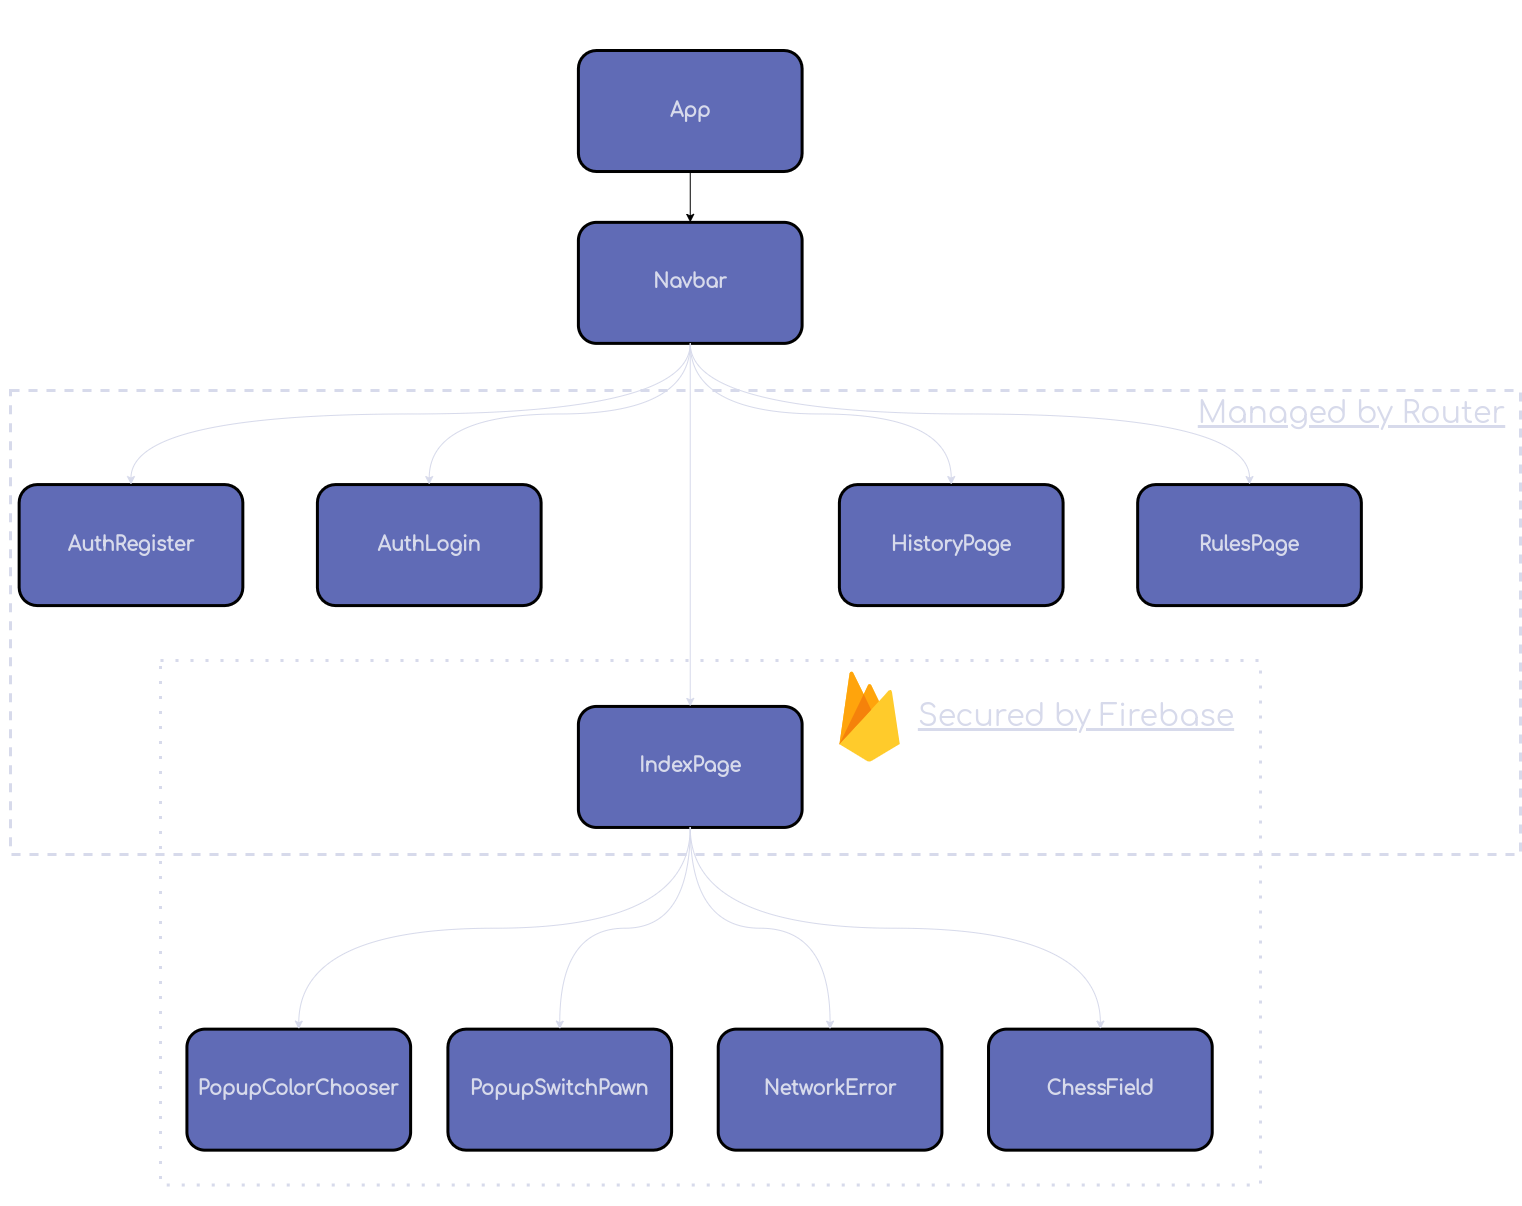

The diagram above was exported from draw.io. Its source (the exported page's mxGraphModel, read from the mxfile embedded in the PNG):
<mxGraphModel dx="3290" dy="1447" grid="1" gridSize="10" guides="1" tooltips="1" connect="1" arrows="1" fold="1" page="1" pageScale="1" pageWidth="850" pageHeight="1100" math="0" shadow="0">
  <root>
    <mxCell id="0" />
    <mxCell id="1" parent="0" />
    <mxCell id="Mxkc7grXVh4gmpcN-hXA-43" value="" style="group" vertex="1" connectable="0" parent="1">
      <mxGeometry x="-740" y="180" width="1520" height="1204.4099999999999" as="geometry" />
    </mxCell>
    <mxCell id="Mxkc7grXVh4gmpcN-hXA-1" value="IndexPage" style="rounded=1;whiteSpace=wrap;html=1;strokeColor=#000000;strokeWidth=3;fillColor=#606BB6;fontFamily=Comfortaa;fontSource=https%3A%2F%2Ffonts.googleapis.com%2Fcss%3Ffamily%3DComfortaa;fontColor=#d7daeb;fontStyle=1;fontSize=19;" vertex="1" parent="Mxkc7grXVh4gmpcN-hXA-43">
      <mxGeometry x="577.9012345679013" y="705.9322033898305" width="223.70370370370372" height="121.01694915254237" as="geometry" />
    </mxCell>
    <mxCell id="Mxkc7grXVh4gmpcN-hXA-2" value="HistoryPage" style="rounded=1;whiteSpace=wrap;html=1;strokeColor=#000000;strokeWidth=3;fillColor=#606BB6;fontFamily=Comfortaa;fontSource=https%3A%2F%2Ffonts.googleapis.com%2Fcss%3Ffamily%3DComfortaa;fontColor=#d7daeb;fontStyle=1;fontSize=19;" vertex="1" parent="Mxkc7grXVh4gmpcN-hXA-43">
      <mxGeometry x="838.8888888888889" y="484.06779661016947" width="223.70370370370372" height="121.01694915254237" as="geometry" />
    </mxCell>
    <mxCell id="Mxkc7grXVh4gmpcN-hXA-3" value="RulesPage" style="rounded=1;whiteSpace=wrap;html=1;strokeColor=#000000;strokeWidth=3;fillColor=#606BB6;fontFamily=Comfortaa;fontSource=https%3A%2F%2Ffonts.googleapis.com%2Fcss%3Ffamily%3DComfortaa;fontColor=#d7daeb;fontStyle=1;fontSize=19;" vertex="1" parent="Mxkc7grXVh4gmpcN-hXA-43">
      <mxGeometry x="1137.1604938271605" y="484.06779661016947" width="223.70370370370372" height="121.01694915254237" as="geometry" />
    </mxCell>
    <mxCell id="Mxkc7grXVh4gmpcN-hXA-4" value="App" style="rounded=1;whiteSpace=wrap;html=1;strokeColor=#000000;strokeWidth=3;fillColor=#606BB6;fontFamily=Comfortaa;fontSource=https%3A%2F%2Ffonts.googleapis.com%2Fcss%3Ffamily%3DComfortaa;fontColor=#d7daeb;fontStyle=1;fontSize=19;" vertex="1" parent="Mxkc7grXVh4gmpcN-hXA-43">
      <mxGeometry x="577.9012345679013" y="50" width="223.70370370370372" height="121.01694915254237" as="geometry" />
    </mxCell>
    <mxCell id="Mxkc7grXVh4gmpcN-hXA-16" style="edgeStyle=orthogonalEdgeStyle;curved=1;rounded=0;orthogonalLoop=1;jettySize=auto;html=1;exitX=0.5;exitY=1;exitDx=0;exitDy=0;entryX=0.5;entryY=0;entryDx=0;entryDy=0;strokeColor=#D7DAEB;" edge="1" parent="Mxkc7grXVh4gmpcN-hXA-43" source="Mxkc7grXVh4gmpcN-hXA-5" target="Mxkc7grXVh4gmpcN-hXA-3">
      <mxGeometry relative="1" as="geometry" />
    </mxCell>
    <mxCell id="Mxkc7grXVh4gmpcN-hXA-18" style="edgeStyle=orthogonalEdgeStyle;curved=1;rounded=0;orthogonalLoop=1;jettySize=auto;html=1;exitX=0.5;exitY=1;exitDx=0;exitDy=0;entryX=0.5;entryY=0;entryDx=0;entryDy=0;strokeColor=#D7DAEB;" edge="1" parent="Mxkc7grXVh4gmpcN-hXA-43" source="Mxkc7grXVh4gmpcN-hXA-5" target="Mxkc7grXVh4gmpcN-hXA-2">
      <mxGeometry relative="1" as="geometry" />
    </mxCell>
    <mxCell id="Mxkc7grXVh4gmpcN-hXA-23" style="edgeStyle=orthogonalEdgeStyle;curved=1;rounded=0;orthogonalLoop=1;jettySize=auto;html=1;strokeColor=#D7DAEB;" edge="1" parent="Mxkc7grXVh4gmpcN-hXA-43" source="Mxkc7grXVh4gmpcN-hXA-5" target="Mxkc7grXVh4gmpcN-hXA-1">
      <mxGeometry relative="1" as="geometry" />
    </mxCell>
    <mxCell id="Mxkc7grXVh4gmpcN-hXA-5" value="Navbar" style="rounded=1;whiteSpace=wrap;html=1;strokeColor=#000000;strokeWidth=3;fillColor=#606BB6;fontFamily=Comfortaa;fontSource=https%3A%2F%2Ffonts.googleapis.com%2Fcss%3Ffamily%3DComfortaa;fontColor=#d7daeb;fontStyle=1;fontSize=19;" vertex="1" parent="Mxkc7grXVh4gmpcN-hXA-43">
      <mxGeometry x="577.9012345679013" y="221.864406779661" width="223.70370370370372" height="121.01694915254237" as="geometry" />
    </mxCell>
    <mxCell id="Mxkc7grXVh4gmpcN-hXA-19" style="edgeStyle=orthogonalEdgeStyle;curved=1;rounded=0;orthogonalLoop=1;jettySize=auto;html=1;exitX=0.5;exitY=1;exitDx=0;exitDy=0;entryX=0.5;entryY=0;entryDx=0;entryDy=0;" edge="1" parent="Mxkc7grXVh4gmpcN-hXA-43" source="Mxkc7grXVh4gmpcN-hXA-4" target="Mxkc7grXVh4gmpcN-hXA-5">
      <mxGeometry relative="1" as="geometry" />
    </mxCell>
    <mxCell id="Mxkc7grXVh4gmpcN-hXA-7" value="PopupColorChooser" style="rounded=1;whiteSpace=wrap;html=1;strokeColor=#000000;strokeWidth=3;fillColor=#606BB6;fontFamily=Comfortaa;fontSource=https%3A%2F%2Ffonts.googleapis.com%2Fcss%3Ffamily%3DComfortaa;fontColor=#d7daeb;fontStyle=1;fontSize=19;" vertex="1" parent="Mxkc7grXVh4gmpcN-hXA-43">
      <mxGeometry x="186.41975308641975" y="1028.6440677966102" width="223.70370370370372" height="121.01694915254237" as="geometry" />
    </mxCell>
    <mxCell id="Mxkc7grXVh4gmpcN-hXA-15" style="edgeStyle=orthogonalEdgeStyle;curved=1;rounded=0;orthogonalLoop=1;jettySize=auto;html=1;exitX=0.5;exitY=1;exitDx=0;exitDy=0;entryX=0.5;entryY=0;entryDx=0;entryDy=0;strokeColor=#D7DAEB;" edge="1" parent="Mxkc7grXVh4gmpcN-hXA-43" source="Mxkc7grXVh4gmpcN-hXA-1" target="Mxkc7grXVh4gmpcN-hXA-7">
      <mxGeometry relative="1" as="geometry" />
    </mxCell>
    <mxCell id="Mxkc7grXVh4gmpcN-hXA-8" value="ChessField" style="rounded=1;whiteSpace=wrap;html=1;fillColor=#606BB6;strokeColor=#000000;strokeWidth=3;fontFamily=Comfortaa;fontSource=https%3A%2F%2Ffonts.googleapis.com%2Fcss%3Ffamily%3DComfortaa;fontColor=#d7daeb;fontStyle=1;fontSize=19;" vertex="1" parent="Mxkc7grXVh4gmpcN-hXA-43">
      <mxGeometry x="988.0246913580247" y="1028.6440677966102" width="223.70370370370372" height="121.01694915254237" as="geometry" />
    </mxCell>
    <mxCell id="Mxkc7grXVh4gmpcN-hXA-14" style="edgeStyle=orthogonalEdgeStyle;curved=1;rounded=0;orthogonalLoop=1;jettySize=auto;html=1;exitX=0.5;exitY=1;exitDx=0;exitDy=0;strokeColor=#D7DAEB;" edge="1" parent="Mxkc7grXVh4gmpcN-hXA-43" source="Mxkc7grXVh4gmpcN-hXA-1" target="Mxkc7grXVh4gmpcN-hXA-8">
      <mxGeometry relative="1" as="geometry" />
    </mxCell>
    <mxCell id="Mxkc7grXVh4gmpcN-hXA-9" value="PopupSwitchPawn" style="rounded=1;whiteSpace=wrap;html=1;strokeColor=#000000;strokeWidth=3;fillColor=#606BB6;fontFamily=Comfortaa;fontSource=https%3A%2F%2Ffonts.googleapis.com%2Fcss%3Ffamily%3DComfortaa;fontColor=#d7daeb;fontStyle=1;fontSize=19;" vertex="1" parent="Mxkc7grXVh4gmpcN-hXA-43">
      <mxGeometry x="447.40740740740745" y="1028.6440677966102" width="223.70370370370372" height="121.01694915254237" as="geometry" />
    </mxCell>
    <mxCell id="Mxkc7grXVh4gmpcN-hXA-12" style="edgeStyle=orthogonalEdgeStyle;curved=1;rounded=0;orthogonalLoop=1;jettySize=auto;html=1;exitX=0.5;exitY=1;exitDx=0;exitDy=0;entryX=0.5;entryY=0;entryDx=0;entryDy=0;strokeColor=#D7DAEB;" edge="1" parent="Mxkc7grXVh4gmpcN-hXA-43" source="Mxkc7grXVh4gmpcN-hXA-1" target="Mxkc7grXVh4gmpcN-hXA-9">
      <mxGeometry relative="1" as="geometry" />
    </mxCell>
    <mxCell id="Mxkc7grXVh4gmpcN-hXA-10" value="NetworkError" style="rounded=1;whiteSpace=wrap;html=1;strokeColor=#000000;strokeWidth=3;fillColor=#606BB6;fontFamily=Comfortaa;fontSource=https%3A%2F%2Ffonts.googleapis.com%2Fcss%3Ffamily%3DComfortaa;fontColor=#d7daeb;fontStyle=1;fontSize=19;" vertex="1" parent="Mxkc7grXVh4gmpcN-hXA-43">
      <mxGeometry x="717.716049382716" y="1028.6440677966102" width="223.70370370370372" height="121.01694915254237" as="geometry" />
    </mxCell>
    <mxCell id="Mxkc7grXVh4gmpcN-hXA-13" style="edgeStyle=orthogonalEdgeStyle;curved=1;rounded=0;orthogonalLoop=1;jettySize=auto;html=1;exitX=0.5;exitY=1;exitDx=0;exitDy=0;entryX=0.5;entryY=0;entryDx=0;entryDy=0;strokeColor=#D7DAEB;" edge="1" parent="Mxkc7grXVh4gmpcN-hXA-43" source="Mxkc7grXVh4gmpcN-hXA-1" target="Mxkc7grXVh4gmpcN-hXA-10">
      <mxGeometry relative="1" as="geometry" />
    </mxCell>
    <mxCell id="Mxkc7grXVh4gmpcN-hXA-20" value="AuthLogin" style="rounded=1;whiteSpace=wrap;html=1;strokeColor=#000000;strokeWidth=3;fillColor=#606BB6;fontFamily=Comfortaa;fontSource=https%3A%2F%2Ffonts.googleapis.com%2Fcss%3Ffamily%3DComfortaa;fontColor=#d7daeb;fontStyle=1;fontSize=19;" vertex="1" parent="Mxkc7grXVh4gmpcN-hXA-43">
      <mxGeometry x="316.91358024691357" y="484.06779661016947" width="223.70370370370372" height="121.01694915254237" as="geometry" />
    </mxCell>
    <mxCell id="Mxkc7grXVh4gmpcN-hXA-34" style="edgeStyle=orthogonalEdgeStyle;curved=1;rounded=0;orthogonalLoop=1;jettySize=auto;html=1;exitX=0.5;exitY=1;exitDx=0;exitDy=0;fontSize=16;fontColor=#000000;strokeColor=#D7DAEB;" edge="1" parent="Mxkc7grXVh4gmpcN-hXA-43" source="Mxkc7grXVh4gmpcN-hXA-5" target="Mxkc7grXVh4gmpcN-hXA-20">
      <mxGeometry relative="1" as="geometry" />
    </mxCell>
    <mxCell id="Mxkc7grXVh4gmpcN-hXA-22" value="AuthRegister" style="rounded=1;whiteSpace=wrap;html=1;strokeColor=#000000;strokeWidth=3;fillColor=#606BB6;fontFamily=Comfortaa;fontSource=https%3A%2F%2Ffonts.googleapis.com%2Fcss%3Ffamily%3DComfortaa;fontColor=#d7daeb;fontStyle=1;fontSize=19;" vertex="1" parent="Mxkc7grXVh4gmpcN-hXA-43">
      <mxGeometry x="18.641975308641975" y="484.06779661016947" width="223.70370370370372" height="121.01694915254237" as="geometry" />
    </mxCell>
    <mxCell id="Mxkc7grXVh4gmpcN-hXA-35" style="edgeStyle=orthogonalEdgeStyle;curved=1;rounded=0;orthogonalLoop=1;jettySize=auto;html=1;exitX=0.5;exitY=1;exitDx=0;exitDy=0;fontSize=16;fontColor=#000000;strokeColor=#D7DAEB;" edge="1" parent="Mxkc7grXVh4gmpcN-hXA-43" source="Mxkc7grXVh4gmpcN-hXA-5" target="Mxkc7grXVh4gmpcN-hXA-22">
      <mxGeometry relative="1" as="geometry" />
    </mxCell>
    <mxCell id="Mxkc7grXVh4gmpcN-hXA-28" value="Text" style="text;html=1;strokeColor=none;fillColor=none;align=center;verticalAlign=middle;whiteSpace=wrap;rounded=0;fontColor=#00000000;" vertex="1" parent="Mxkc7grXVh4gmpcN-hXA-43">
      <mxGeometry x="1342.2222222222222" y="463.89830508474574" width="111.85185185185186" height="60.50847457627118" as="geometry" />
    </mxCell>
    <mxCell id="Mxkc7grXVh4gmpcN-hXA-30" value="Text" style="text;html=1;strokeColor=none;fillColor=none;align=center;verticalAlign=middle;whiteSpace=wrap;rounded=0;fontColor=#00000000;" vertex="1" parent="Mxkc7grXVh4gmpcN-hXA-43">
      <mxGeometry x="1342.2222222222222" y="463.89830508474574" width="111.85185185185186" height="60.50847457627118" as="geometry" />
    </mxCell>
    <mxCell id="Mxkc7grXVh4gmpcN-hXA-31" value="&lt;font size=&quot;1&quot; style=&quot;&quot;&gt;&lt;u style=&quot;font-size: 30px;&quot;&gt;Managed by Router&lt;/u&gt;&lt;/font&gt;" style="text;html=1;strokeColor=none;fillColor=none;align=center;verticalAlign=middle;whiteSpace=wrap;rounded=0;fontColor=#d7daeb;fontFamily=Comfortaa;fontSource=https%3A%2F%2Ffonts.googleapis.com%2Fcss%3Ffamily%3DComfortaa;fontSize=19;" vertex="1" parent="Mxkc7grXVh4gmpcN-hXA-43">
      <mxGeometry x="1193.0844444444447" y="363.0508474576271" width="316.91358024691357" height="100.84745762711864" as="geometry" />
    </mxCell>
    <mxCell id="Mxkc7grXVh4gmpcN-hXA-40" value="" style="sketch=0;dashed=0;connectable=0;html=1;fillColor=#5184F3;strokeColor=none;shape=mxgraph.gcp2.firebase;part=1;labelPosition=right;verticalLabelPosition=middle;align=left;verticalAlign=middle;spacingLeft=5;fontColor=#999999;fontSize=12;rounded=1;strokeWidth=3;fontFamily=Helvetica;" vertex="1" parent="Mxkc7grXVh4gmpcN-hXA-43">
      <mxGeometry x="838.8888888888889" y="670.6355932203389" width="60.4" height="90.76271186440678" as="geometry" />
    </mxCell>
    <mxCell id="Mxkc7grXVh4gmpcN-hXA-41" value="&lt;font size=&quot;1&quot; style=&quot;&quot;&gt;&lt;u style=&quot;font-size: 30px;&quot;&gt;Secured by Firebase&lt;/u&gt;&lt;/font&gt;" style="text;html=1;strokeColor=none;fillColor=none;align=center;verticalAlign=middle;whiteSpace=wrap;rounded=0;fontColor=#d7daeb;fontFamily=Comfortaa;fontSource=https%3A%2F%2Ffonts.googleapis.com%2Fcss%3Ffamily%3DComfortaa;fontSize=19;" vertex="1" parent="Mxkc7grXVh4gmpcN-hXA-43">
      <mxGeometry x="913.4567901234568" y="665.5932203389831" width="326.2345679012346" height="100.84745762711864" as="geometry" />
    </mxCell>
    <mxCell id="Mxkc7grXVh4gmpcN-hXA-24" value="" style="rounded=0;whiteSpace=wrap;html=1;strokeColor=#D7DAEB;strokeWidth=3;fillColor=#00000000;dashed=1;perimeterSpacing=12;" vertex="1" parent="Mxkc7grXVh4gmpcN-hXA-43">
      <mxGeometry x="10" y="390.0003389830508" width="1510" height="463.89830508474574" as="geometry" />
    </mxCell>
    <mxCell id="Mxkc7grXVh4gmpcN-hXA-27" value="" style="rounded=0;whiteSpace=wrap;html=1;strokeColor=#D7DAEB;strokeWidth=3;fillColor=#00000000;dashed=1;dashPattern=1 4;fontColor=#D7DAEB;" vertex="1" parent="Mxkc7grXVh4gmpcN-hXA-43">
      <mxGeometry x="159.99777777777763" y="660.003220338983" width="1099.8765432098767" height="524.4067796610169" as="geometry" />
    </mxCell>
  </root>
</mxGraphModel>